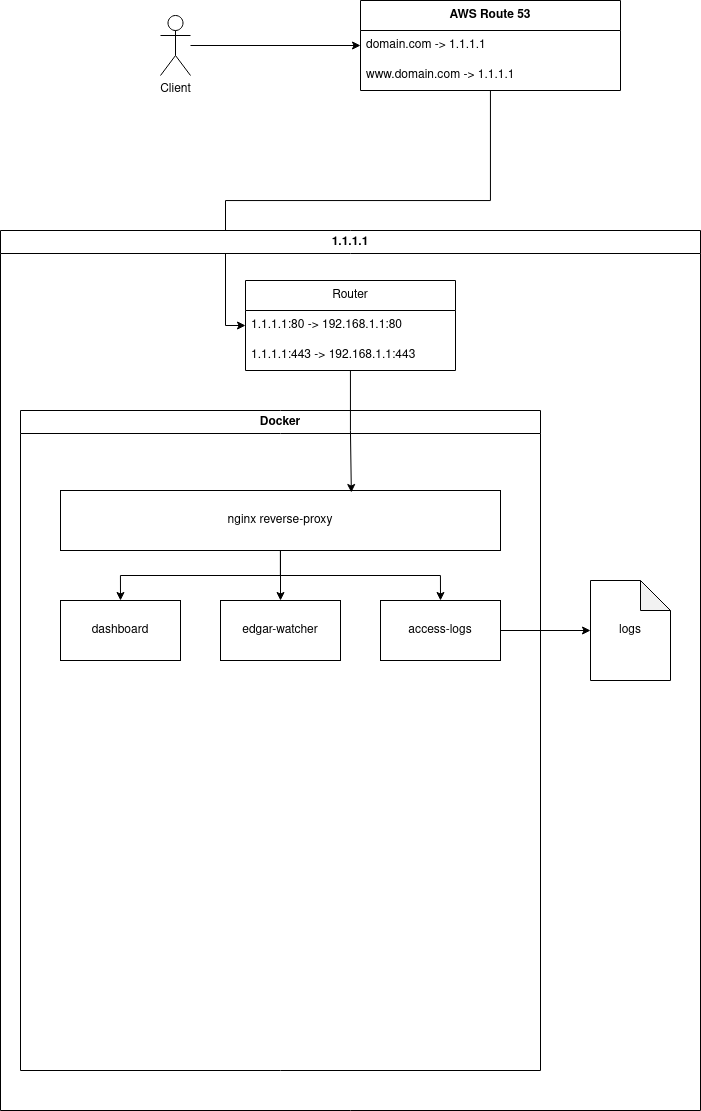

The diagram above was exported from draw.io. Its source (the exported page's mxGraphModel, read from the mxfile embedded in the PNG):
<mxGraphModel dx="1259" dy="893" grid="1" gridSize="10" guides="1" tooltips="1" connect="1" arrows="1" fold="1" page="1" pageScale="1" pageWidth="850" pageHeight="1100" math="0" shadow="0">
  <root>
    <mxCell id="0" />
    <mxCell id="1" parent="0" />
    <mxCell id="agvl2x2QFt_ZeXKqjiHU-11" style="edgeStyle=orthogonalEdgeStyle;rounded=0;orthogonalLoop=1;jettySize=auto;html=1;" edge="1" parent="1" source="agvl2x2QFt_ZeXKqjiHU-1" target="agvl2x2QFt_ZeXKqjiHU-8">
      <mxGeometry relative="1" as="geometry" />
    </mxCell>
    <mxCell id="agvl2x2QFt_ZeXKqjiHU-1" value="&lt;div&gt;Client&lt;/div&gt;" style="shape=umlActor;verticalLabelPosition=bottom;verticalAlign=top;html=1;outlineConnect=0;" vertex="1" parent="1">
      <mxGeometry x="220" y="55" width="30" height="60" as="geometry" />
    </mxCell>
    <mxCell id="agvl2x2QFt_ZeXKqjiHU-27" style="edgeStyle=orthogonalEdgeStyle;rounded=0;orthogonalLoop=1;jettySize=auto;html=1;entryX=0;entryY=0.5;entryDx=0;entryDy=0;" edge="1" parent="1" source="agvl2x2QFt_ZeXKqjiHU-7" target="agvl2x2QFt_ZeXKqjiHU-24">
      <mxGeometry relative="1" as="geometry" />
    </mxCell>
    <mxCell id="agvl2x2QFt_ZeXKqjiHU-7" value="AWS Route 53" style="swimlane;fontStyle=1;childLayout=stackLayout;horizontal=1;startSize=30;horizontalStack=0;resizeParent=1;resizeParentMax=0;resizeLast=0;collapsible=1;marginBottom=0;whiteSpace=wrap;html=1;" vertex="1" parent="1">
      <mxGeometry x="420" y="40" width="260" height="90" as="geometry" />
    </mxCell>
    <mxCell id="agvl2x2QFt_ZeXKqjiHU-8" value="domain.com -&amp;gt; 1.1.1.1" style="text;strokeColor=none;fillColor=none;align=left;verticalAlign=middle;spacingLeft=4;spacingRight=4;overflow=hidden;points=[[0,0.5],[1,0.5]];portConstraint=eastwest;rotatable=0;whiteSpace=wrap;html=1;" vertex="1" parent="agvl2x2QFt_ZeXKqjiHU-7">
      <mxGeometry y="30" width="260" height="30" as="geometry" />
    </mxCell>
    <mxCell id="agvl2x2QFt_ZeXKqjiHU-9" value="www.domain.com -&amp;gt; 1.1.1.1" style="text;strokeColor=none;fillColor=none;align=left;verticalAlign=middle;spacingLeft=4;spacingRight=4;overflow=hidden;points=[[0,0.5],[1,0.5]];portConstraint=eastwest;rotatable=0;whiteSpace=wrap;html=1;" vertex="1" parent="agvl2x2QFt_ZeXKqjiHU-7">
      <mxGeometry y="60" width="260" height="30" as="geometry" />
    </mxCell>
    <mxCell id="agvl2x2QFt_ZeXKqjiHU-13" value="1.1.1.1" style="swimlane;whiteSpace=wrap;html=1;" vertex="1" parent="1">
      <mxGeometry x="60" y="270" width="700" height="880" as="geometry" />
    </mxCell>
    <mxCell id="agvl2x2QFt_ZeXKqjiHU-23" value="Router" style="swimlane;fontStyle=0;childLayout=stackLayout;horizontal=1;startSize=30;horizontalStack=0;resizeParent=1;resizeParentMax=0;resizeLast=0;collapsible=1;marginBottom=0;whiteSpace=wrap;html=1;" vertex="1" parent="agvl2x2QFt_ZeXKqjiHU-13">
      <mxGeometry x="245" y="50" width="210" height="90" as="geometry" />
    </mxCell>
    <mxCell id="agvl2x2QFt_ZeXKqjiHU-24" value="1.1.1.1:80 -&amp;gt; 192.168.1.1:80" style="text;strokeColor=none;fillColor=none;align=left;verticalAlign=middle;spacingLeft=4;spacingRight=4;overflow=hidden;points=[[0,0.5],[1,0.5]];portConstraint=eastwest;rotatable=0;whiteSpace=wrap;html=1;" vertex="1" parent="agvl2x2QFt_ZeXKqjiHU-23">
      <mxGeometry y="30" width="210" height="30" as="geometry" />
    </mxCell>
    <mxCell id="agvl2x2QFt_ZeXKqjiHU-25" value="1.1.1.1:443 -&amp;gt; 192.168.1.1:443" style="text;strokeColor=none;fillColor=none;align=left;verticalAlign=middle;spacingLeft=4;spacingRight=4;overflow=hidden;points=[[0,0.5],[1,0.5]];portConstraint=eastwest;rotatable=0;whiteSpace=wrap;html=1;" vertex="1" parent="agvl2x2QFt_ZeXKqjiHU-23">
      <mxGeometry y="60" width="210" height="30" as="geometry" />
    </mxCell>
    <mxCell id="agvl2x2QFt_ZeXKqjiHU-19" value="Docker" style="swimlane;whiteSpace=wrap;html=1;fontStyle=1" vertex="1" parent="agvl2x2QFt_ZeXKqjiHU-13">
      <mxGeometry x="20" y="180" width="520" height="660" as="geometry" />
    </mxCell>
    <mxCell id="agvl2x2QFt_ZeXKqjiHU-35" style="edgeStyle=orthogonalEdgeStyle;rounded=0;orthogonalLoop=1;jettySize=auto;html=1;entryX=0.5;entryY=0;entryDx=0;entryDy=0;" edge="1" parent="agvl2x2QFt_ZeXKqjiHU-19" source="agvl2x2QFt_ZeXKqjiHU-20" target="agvl2x2QFt_ZeXKqjiHU-34">
      <mxGeometry relative="1" as="geometry" />
    </mxCell>
    <mxCell id="agvl2x2QFt_ZeXKqjiHU-41" style="edgeStyle=orthogonalEdgeStyle;rounded=0;orthogonalLoop=1;jettySize=auto;html=1;entryX=0.5;entryY=0;entryDx=0;entryDy=0;" edge="1" parent="agvl2x2QFt_ZeXKqjiHU-19" source="agvl2x2QFt_ZeXKqjiHU-20" target="agvl2x2QFt_ZeXKqjiHU-36">
      <mxGeometry relative="1" as="geometry" />
    </mxCell>
    <mxCell id="agvl2x2QFt_ZeXKqjiHU-43" style="edgeStyle=orthogonalEdgeStyle;rounded=0;orthogonalLoop=1;jettySize=auto;html=1;entryX=0.5;entryY=0;entryDx=0;entryDy=0;" edge="1" parent="agvl2x2QFt_ZeXKqjiHU-19" source="agvl2x2QFt_ZeXKqjiHU-20" target="agvl2x2QFt_ZeXKqjiHU-42">
      <mxGeometry relative="1" as="geometry" />
    </mxCell>
    <mxCell id="agvl2x2QFt_ZeXKqjiHU-20" value="nginx reverse-proxy" style="rounded=0;whiteSpace=wrap;html=1;" vertex="1" parent="agvl2x2QFt_ZeXKqjiHU-19">
      <mxGeometry x="40" y="80" width="440" height="60" as="geometry" />
    </mxCell>
    <mxCell id="agvl2x2QFt_ZeXKqjiHU-34" value="dashboard" style="rounded=0;whiteSpace=wrap;html=1;" vertex="1" parent="agvl2x2QFt_ZeXKqjiHU-19">
      <mxGeometry x="40" y="190" width="120" height="60" as="geometry" />
    </mxCell>
    <mxCell id="agvl2x2QFt_ZeXKqjiHU-36" value="access-logs" style="rounded=0;whiteSpace=wrap;html=1;" vertex="1" parent="agvl2x2QFt_ZeXKqjiHU-19">
      <mxGeometry x="360" y="190" width="120" height="60" as="geometry" />
    </mxCell>
    <mxCell id="agvl2x2QFt_ZeXKqjiHU-42" value="edgar-watcher" style="rounded=0;whiteSpace=wrap;html=1;" vertex="1" parent="agvl2x2QFt_ZeXKqjiHU-19">
      <mxGeometry x="200" y="190" width="120" height="60" as="geometry" />
    </mxCell>
    <mxCell id="agvl2x2QFt_ZeXKqjiHU-33" style="edgeStyle=orthogonalEdgeStyle;rounded=0;orthogonalLoop=1;jettySize=auto;html=1;entryX=0.661;entryY=0.033;entryDx=0;entryDy=0;entryPerimeter=0;" edge="1" parent="agvl2x2QFt_ZeXKqjiHU-13" source="agvl2x2QFt_ZeXKqjiHU-23" target="agvl2x2QFt_ZeXKqjiHU-20">
      <mxGeometry relative="1" as="geometry" />
    </mxCell>
    <mxCell id="agvl2x2QFt_ZeXKqjiHU-39" value="logs" style="shape=note;whiteSpace=wrap;html=1;backgroundOutline=1;darkOpacity=0.05;" vertex="1" parent="agvl2x2QFt_ZeXKqjiHU-13">
      <mxGeometry x="590" y="350" width="80" height="100" as="geometry" />
    </mxCell>
    <mxCell id="agvl2x2QFt_ZeXKqjiHU-40" style="edgeStyle=orthogonalEdgeStyle;rounded=0;orthogonalLoop=1;jettySize=auto;html=1;entryX=0;entryY=0.5;entryDx=0;entryDy=0;entryPerimeter=0;" edge="1" parent="agvl2x2QFt_ZeXKqjiHU-13" source="agvl2x2QFt_ZeXKqjiHU-36" target="agvl2x2QFt_ZeXKqjiHU-39">
      <mxGeometry relative="1" as="geometry" />
    </mxCell>
  </root>
</mxGraphModel>